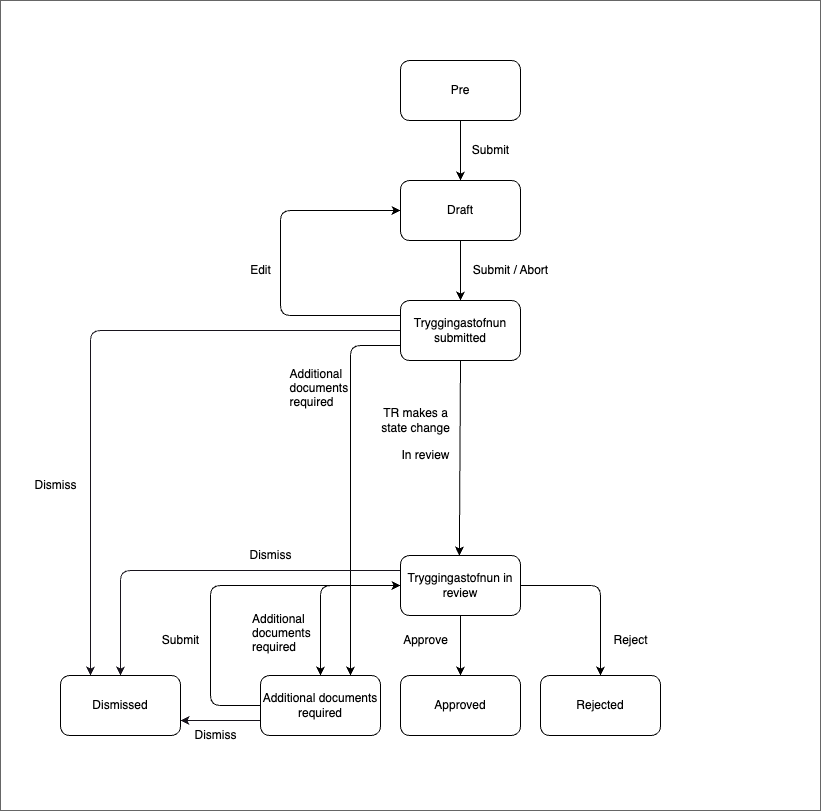

The diagram above was exported from draw.io. Its source (the exported page's mxGraphModel, read from the mxfile embedded in the PNG):
<mxGraphModel dx="1522" dy="2010" grid="1" gridSize="10" guides="1" tooltips="1" connect="1" arrows="1" fold="1" page="1" pageScale="1" pageWidth="827" pageHeight="1169" math="0" shadow="0">
  <root>
    <mxCell id="0" />
    <mxCell id="1" parent="0" />
    <mxCell id="2" value="" style="whiteSpace=wrap;html=1;fillColor=#FFFFFF;gradientColor=none;strokeColor=#666666;" parent="1" vertex="1">
      <mxGeometry x="-140" y="-90" width="820" height="810" as="geometry" />
    </mxCell>
    <mxCell id="3" value="Draft" style="rounded=1;whiteSpace=wrap;html=1;" parent="1" vertex="1">
      <mxGeometry x="260" y="90" width="120" height="60" as="geometry" />
    </mxCell>
    <mxCell id="32" style="edgeStyle=none;html=1;exitX=0;exitY=0.5;exitDx=0;exitDy=0;entryX=0.25;entryY=0;entryDx=0;entryDy=0;strokeColor=#18141D;" parent="1" source="4" target="27" edge="1">
      <mxGeometry relative="1" as="geometry">
        <Array as="points">
          <mxPoint x="-50" y="240" />
        </Array>
      </mxGeometry>
    </mxCell>
    <mxCell id="36" style="edgeStyle=none;html=1;exitX=0;exitY=0.75;exitDx=0;exitDy=0;entryX=0.75;entryY=0;entryDx=0;entryDy=0;strokeColor=#000000;" edge="1" parent="1" source="4" target="6">
      <mxGeometry relative="1" as="geometry">
        <Array as="points">
          <mxPoint x="210" y="255" />
        </Array>
      </mxGeometry>
    </mxCell>
    <mxCell id="4" value="Tryggingastofnun submitted" style="rounded=1;whiteSpace=wrap;html=1;" parent="1" vertex="1">
      <mxGeometry x="260" y="210" width="120" height="60" as="geometry" />
    </mxCell>
    <mxCell id="31" style="edgeStyle=none;html=1;exitX=0;exitY=0.25;exitDx=0;exitDy=0;entryX=0.5;entryY=0;entryDx=0;entryDy=0;strokeColor=#18141D;" parent="1" source="5" target="27" edge="1">
      <mxGeometry relative="1" as="geometry">
        <Array as="points">
          <mxPoint x="-20" y="480" />
        </Array>
      </mxGeometry>
    </mxCell>
    <mxCell id="5" value="Tryggingastofnun in review" style="rounded=1;whiteSpace=wrap;html=1;" parent="1" vertex="1">
      <mxGeometry x="260" y="465" width="120" height="60" as="geometry" />
    </mxCell>
    <mxCell id="28" style="edgeStyle=none;html=1;entryX=1;entryY=0.75;entryDx=0;entryDy=0;strokeColor=#18141D;" parent="1" target="27" edge="1">
      <mxGeometry relative="1" as="geometry">
        <mxPoint x="120" y="630" as="sourcePoint" />
      </mxGeometry>
    </mxCell>
    <mxCell id="6" value="Additional documents required" style="rounded=1;whiteSpace=wrap;html=1;" parent="1" vertex="1">
      <mxGeometry x="120" y="585" width="120" height="60" as="geometry" />
    </mxCell>
    <mxCell id="7" value="Approved" style="rounded=1;whiteSpace=wrap;html=1;" parent="1" vertex="1">
      <mxGeometry x="260" y="585" width="120" height="60" as="geometry" />
    </mxCell>
    <mxCell id="8" value="" style="endArrow=classic;html=1;exitX=0;exitY=0.5;exitDx=0;exitDy=0;fontColor=#FFFFFF;strokeColor=#000000;entryX=0.5;entryY=0;entryDx=0;entryDy=0;" parent="1" source="5" target="6" edge="1">
      <mxGeometry width="50" height="50" relative="1" as="geometry">
        <mxPoint x="320" y="525" as="sourcePoint" />
        <mxPoint x="320" y="585" as="targetPoint" />
        <Array as="points">
          <mxPoint x="180" y="495" />
        </Array>
      </mxGeometry>
    </mxCell>
    <mxCell id="9" value="" style="endArrow=classic;html=1;entryX=0;entryY=0.5;entryDx=0;entryDy=0;exitX=0;exitY=0.5;exitDx=0;exitDy=0;fontColor=#FFFFFF;strokeColor=#000000;" parent="1" source="6" target="5" edge="1">
      <mxGeometry width="50" height="50" relative="1" as="geometry">
        <mxPoint x="70" y="615" as="sourcePoint" />
        <mxPoint x="70" y="675" as="targetPoint" />
        <Array as="points">
          <mxPoint x="70" y="615" />
          <mxPoint x="70" y="495" />
        </Array>
      </mxGeometry>
    </mxCell>
    <mxCell id="10" value="" style="endArrow=classic;html=1;fontColor=#FFFFFF;strokeColor=#000000;entryX=0;entryY=0.5;entryDx=0;entryDy=0;exitX=0;exitY=0.25;exitDx=0;exitDy=0;" parent="1" source="4" target="3" edge="1">
      <mxGeometry width="50" height="50" relative="1" as="geometry">
        <mxPoint x="200" y="240" as="sourcePoint" />
        <mxPoint x="140" y="120" as="targetPoint" />
        <Array as="points">
          <mxPoint x="140" y="225" />
          <mxPoint x="140" y="120" />
        </Array>
      </mxGeometry>
    </mxCell>
    <mxCell id="11" value="Edit" style="text;html=1;align=center;verticalAlign=middle;resizable=0;points=[];autosize=1;strokeColor=none;fillColor=none;fontColor=#000000;" parent="1" vertex="1">
      <mxGeometry x="100" y="165" width="40" height="30" as="geometry" />
    </mxCell>
    <mxCell id="12" value="Reject" style="text;html=1;align=center;verticalAlign=middle;resizable=0;points=[];autosize=1;strokeColor=none;fillColor=none;fontColor=#000000;" parent="1" vertex="1">
      <mxGeometry x="460" y="535" width="60" height="30" as="geometry" />
    </mxCell>
    <mxCell id="13" value="Submit / Abort" style="text;html=1;align=center;verticalAlign=middle;resizable=0;points=[];autosize=1;strokeColor=none;fillColor=none;fontColor=#000000;" parent="1" vertex="1">
      <mxGeometry x="320" y="165" width="100" height="30" as="geometry" />
    </mxCell>
    <mxCell id="14" value="Additional&#10;documents &#10;required" style="text;fontColor=#000000;" parent="1" vertex="1">
      <mxGeometry x="110" y="515" width="65" height="50" as="geometry" />
    </mxCell>
    <mxCell id="15" value="Approve" style="text;html=1;align=center;verticalAlign=middle;resizable=0;points=[];autosize=1;strokeColor=none;fillColor=none;fontColor=#000000;" parent="1" vertex="1">
      <mxGeometry x="250" y="535" width="70" height="30" as="geometry" />
    </mxCell>
    <mxCell id="16" value="Submit" style="text;html=1;align=center;verticalAlign=middle;resizable=0;points=[];autosize=1;strokeColor=none;fillColor=none;fontColor=#000000;" parent="1" vertex="1">
      <mxGeometry x="10" y="535" width="60" height="30" as="geometry" />
    </mxCell>
    <mxCell id="17" value="Rejected" style="rounded=1;whiteSpace=wrap;html=1;" parent="1" vertex="1">
      <mxGeometry x="400" y="585" width="120" height="60" as="geometry" />
    </mxCell>
    <mxCell id="18" value="" style="endArrow=classic;html=1;exitX=1;exitY=0.5;exitDx=0;exitDy=0;fontColor=#FFFFFF;strokeColor=#000000;entryX=0.5;entryY=0;entryDx=0;entryDy=0;" parent="1" source="5" target="17" edge="1">
      <mxGeometry width="50" height="50" relative="1" as="geometry">
        <mxPoint x="340" y="545" as="sourcePoint" />
        <mxPoint x="200" y="605" as="targetPoint" />
        <Array as="points">
          <mxPoint x="460" y="495" />
        </Array>
      </mxGeometry>
    </mxCell>
    <mxCell id="19" value="TR makes a&lt;br&gt;state change" style="text;html=1;align=center;verticalAlign=middle;resizable=0;points=[];autosize=1;strokeColor=none;fillColor=none;fontColor=#000000;" parent="1" vertex="1">
      <mxGeometry x="230" y="310" width="90" height="40" as="geometry" />
    </mxCell>
    <mxCell id="20" value="" style="endArrow=classic;html=1;fontColor=#FFFFFF;strokeColor=#000000;entryX=0.5;entryY=0;entryDx=0;entryDy=0;exitX=0.5;exitY=1;exitDx=0;exitDy=0;" parent="1" source="4" edge="1">
      <mxGeometry width="50" height="50" relative="1" as="geometry">
        <mxPoint x="319" y="350" as="sourcePoint" />
        <mxPoint x="318.8900000000003" y="465" as="targetPoint" />
      </mxGeometry>
    </mxCell>
    <mxCell id="21" value="Pre" style="rounded=1;whiteSpace=wrap;html=1;" parent="1" vertex="1">
      <mxGeometry x="260" y="-30" width="120" height="60" as="geometry" />
    </mxCell>
    <mxCell id="22" value="Submit" style="text;html=1;align=center;verticalAlign=middle;resizable=0;points=[];autosize=1;strokeColor=none;fillColor=none;fontColor=#000000;" parent="1" vertex="1">
      <mxGeometry x="320" y="45" width="60" height="30" as="geometry" />
    </mxCell>
    <mxCell id="23" value="In review" style="text;html=1;align=center;verticalAlign=middle;resizable=0;points=[];autosize=1;strokeColor=none;fillColor=none;fontColor=#000000;" parent="1" vertex="1">
      <mxGeometry x="250" y="350" width="70" height="30" as="geometry" />
    </mxCell>
    <mxCell id="24" value="" style="endArrow=classic;html=1;entryX=0.5;entryY=0;entryDx=0;entryDy=0;exitX=0.5;exitY=1;exitDx=0;exitDy=0;fontColor=#FFFFFF;strokeColor=#000000;" parent="1" edge="1">
      <mxGeometry width="50" height="50" relative="1" as="geometry">
        <mxPoint x="320.00000000000045" y="30" as="sourcePoint" />
        <mxPoint x="320.00000000000045" y="90" as="targetPoint" />
      </mxGeometry>
    </mxCell>
    <mxCell id="25" value="" style="endArrow=classic;html=1;entryX=0.5;entryY=0;entryDx=0;entryDy=0;exitX=0.5;exitY=1;exitDx=0;exitDy=0;fontColor=#FFFFFF;strokeColor=#000000;" parent="1" target="4" edge="1">
      <mxGeometry width="50" height="50" relative="1" as="geometry">
        <mxPoint x="320.00000000000045" y="150" as="sourcePoint" />
        <mxPoint x="260" y="210" as="targetPoint" />
      </mxGeometry>
    </mxCell>
    <mxCell id="26" value="" style="endArrow=classic;html=1;exitX=1;exitY=0.5;exitDx=0;exitDy=0;fontColor=#FFFFFF;strokeColor=#000000;entryX=0.5;entryY=0;entryDx=0;entryDy=0;" parent="1" target="7" edge="1">
      <mxGeometry width="50" height="50" relative="1" as="geometry">
        <mxPoint x="320.00000000000045" y="525" as="sourcePoint" />
        <mxPoint x="400" y="615" as="targetPoint" />
        <Array as="points" />
      </mxGeometry>
    </mxCell>
    <mxCell id="27" value="Dismissed" style="rounded=1;whiteSpace=wrap;html=1;" parent="1" vertex="1">
      <mxGeometry x="-80" y="585" width="120" height="60" as="geometry" />
    </mxCell>
    <mxCell id="29" value="Dismiss" style="text;html=1;align=center;verticalAlign=middle;resizable=0;points=[];autosize=1;strokeColor=none;fillColor=none;fontColor=#000000;" parent="1" vertex="1">
      <mxGeometry x="40" y="630" width="70" height="30" as="geometry" />
    </mxCell>
    <mxCell id="33" value="Dismiss" style="text;html=1;align=center;verticalAlign=middle;resizable=0;points=[];autosize=1;strokeColor=none;fillColor=none;fontColor=#000000;" parent="1" vertex="1">
      <mxGeometry x="95" y="450" width="70" height="30" as="geometry" />
    </mxCell>
    <mxCell id="34" value="Dismiss" style="text;html=1;align=center;verticalAlign=middle;resizable=0;points=[];autosize=1;strokeColor=none;fillColor=none;fontColor=#000000;" parent="1" vertex="1">
      <mxGeometry x="-120" y="380" width="70" height="30" as="geometry" />
    </mxCell>
    <mxCell id="37" value="Additional&#10;documents &#10;required" style="text;fontColor=#000000;" vertex="1" parent="1">
      <mxGeometry x="147.5" y="270" width="65" height="50" as="geometry" />
    </mxCell>
  </root>
</mxGraphModel>